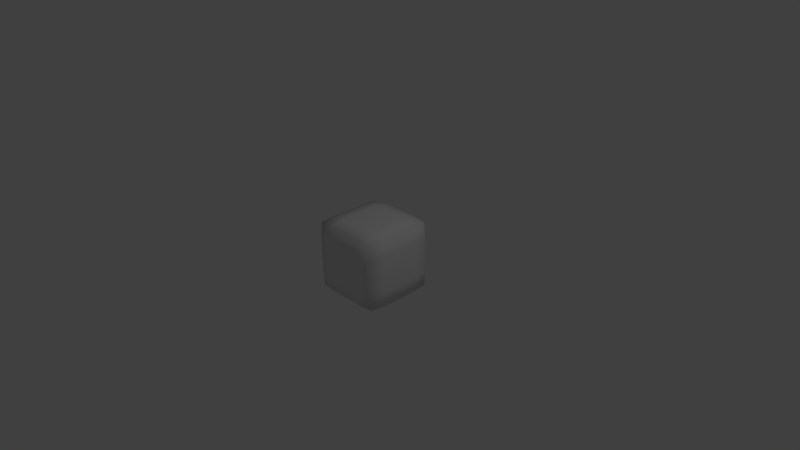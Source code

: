 # Source: Block_Sphere.blend  (saved by Blender 2.74.0; exported with 4.5.12 LTS)
import bpy
from mathutils import Matrix  # noqa: F401  (used for matrix-valued properties, if any)

bpy.ops.wm.read_factory_settings(use_empty=True)
scene = bpy.context.scene
scene.name = 'Scene'

# ---- collections
col_collection_1 = bpy.data.collections.new('Collection 1'); scene.collection.children.link(col_collection_1)

# ---- materials (node trees are filled in below, after node groups)
mat_insideshape = bpy.data.materials.new('InsideShape')
mat_insideshape.alpha_threshold = 0.0
mat_insideshape.use_transparent_shadow = False
mat_insideshape.roughness = 0.5
mat_insideshape.line_color = (0.0, 0.0, 0.0, 1.0)
mat_cube = bpy.data.materials.new('Cube')
mat_cube.alpha_threshold = 0.0
mat_cube.use_transparent_shadow = False
mat_cube.roughness = 0.5
mat_cube.line_color = (0.0, 0.0, 0.0, 0.5)

# ---- material node trees

# ---- world
world_world = bpy.data.worlds.new('World'); scene.world = world_world
world_world.color = (0.05088, 0.05088, 0.05088)
world_world.use_sun_shadow = False
world_world.sun_shadow_jitter_overblur = 0.0
world_world.cycles.sampling_method = 'MANUAL'
world_world.cycles.sample_map_resolution = 256

# ---- cameras
cam_camera = bpy.data.cameras.new('Camera')
cam_camera.clip_end = 100.0
cam_camera.lens = 35.0
cam_camera.sensor_width = 32.0
cam_camera.sensor_height = 18.0
cam_camera.ortho_scale = 7.314
cam_camera.dof.focus_distance = 0.0
cam_camera.dof.aperture_fstop = 128.0

# ---- lights
light_lamp = bpy.data.lights.new('Lamp', 'POINT')
light_lamp.transmission_factor = 0.0
light_lamp.cutoff_distance = 30.0
light_lamp.energy = 100.0
light_lamp.shadow_buffer_clip_start = 1.001
light_lamp.shadow_soft_size = 0.1
light_lamp.shadow_maximum_resolution = 0.006
light_lamp.use_absolute_resolution = True
light_lamp.cycles.use_multiple_importance_sampling = False

# ---- meshes
me_sphere_001 = bpy.data.meshes.new('Sphere.001')
me_sphere_001.from_pydata([(-0.07804, 3.048e-08, 0.3923), (-0.1531, 3.048e-08, 0.3696), (-0.2222, 3.048e-08, 0.3326), (-0.2828, 3.048e-08, 0.2828), (-0.3326, 3.048e-08, 0.2222), (-0.3696, 3.048e-08, 0.1531), (-0.3923, 3.048e-08, 0.07804), (-0.4, 3.048e-08, 2.946e-08), (-0.3923, 3.048e-08, -0.07804), (-0.3696, 3.048e-08, -0.1531), (-0.3326, 3.048e-08, -0.2222), (-0.2828, 3.048e-08, -0.2828), (-0.2222, 3.048e-08, -0.3326), (-0.1531, 3.048e-08, -0.3696), (-0.07804, 3.048e-08, -0.3923), (-0.0721, 0.02986, 0.3923), (-0.1414, 0.05858, 0.3696), (-0.2053, 0.08504, 0.3326), (-0.2613, 0.1082, 0.2828), (-0.3073, 0.1273, 0.2222), (-0.3414, 0.1414, 0.1531), (-0.3625, 0.1501, 0.07804), (-0.3696, 0.1531, 4.694e-08), (-0.3625, 0.1501, -0.07804), (-0.3414, 0.1414, -0.1531), (-0.3073, 0.1273, -0.2222), (-0.2613, 0.1082, -0.2828), (-0.2053, 0.08504, -0.3326), (-0.1414, 0.05858, -0.3696), (-0.0721, 0.02986, -0.3923), (-0.05518, 0.05518, 0.3923), (-0.1082, 0.1082, 0.3696), (-0.1571, 0.1571, 0.3326), (-0.2, 0.2, 0.2828), (-0.2352, 0.2352, 0.2222), (-0.2613, 0.2613, 0.1531), (-0.2774, 0.2774, 0.07804), (-0.2828, 0.2828, 4.694e-08), (-0.2774, 0.2774, -0.07804), (-0.2613, 0.2613, -0.1531), (-0.2352, 0.2352, -0.2222), (-0.2, 0.2, -0.2828), (-0.1571, 0.1571, -0.3326), (-0.1082, 0.1082, -0.3696), (-0.05518, 0.05518, -0.3923), (2.928e-07, 3.048e-08, -0.4), (-0.02986, 0.0721, 0.3923), (-0.05858, 0.1414, 0.3696), (-0.08504, 0.2053, 0.3326), (-0.1082, 0.2613, 0.2828), (-0.1273, 0.3073, 0.2222), (-0.1414, 0.3414, 0.1531), (-0.1501, 0.3625, 0.07804), (-0.1531, 0.3696, 4.694e-08), (-0.1501, 0.3625, -0.07804), (-0.1414, 0.3414, -0.1531), (-0.1273, 0.3073, -0.2222), (-0.1082, 0.2613, -0.2828), (-0.08504, 0.2053, -0.3326), (-0.05858, 0.1414, -0.3696), (-0.02986, 0.0721, -0.3923), (2.958e-07, 0.07804, 0.3923), (2.928e-07, 0.1531, 0.3696), (2.928e-07, 0.2222, 0.3326), (2.928e-07, 0.2828, 0.2828), (3.166e-07, 0.3326, 0.2222), (3.047e-07, 0.3696, 0.1531), (2.928e-07, 0.3923, 0.07804), (3.047e-07, 0.4, 4.694e-08), (2.928e-07, 0.3923, -0.07804), (3.047e-07, 0.3696, -0.1531), (3.166e-07, 0.3326, -0.2222), (2.928e-07, 0.2828, -0.2828), (3.047e-07, 0.2222, -0.3326), (2.928e-07, 0.1531, -0.3696), (2.868e-07, 0.07804, -0.3923), (0.02986, 0.0721, 0.3923), (0.05858, 0.1414, 0.3696), (0.08504, 0.2053, 0.3326), (0.1082, 0.2613, 0.2828), (0.1273, 0.3073, 0.2222), (0.1414, 0.3414, 0.1531), (0.1501, 0.3625, 0.07804), (0.1531, 0.3696, 4.694e-08), (0.1501, 0.3625, -0.07804), (0.1414, 0.3414, -0.1531), (0.1273, 0.3073, -0.2222), (0.1082, 0.2613, -0.2828), (0.08504, 0.2053, -0.3326), (0.05858, 0.1414, -0.3696), (0.02986, 0.0721, -0.3923), (0.05518, 0.05518, 0.3923), (0.1082, 0.1082, 0.3696), (0.1571, 0.1571, 0.3326), (0.2, 0.2, 0.2828), (0.2352, 0.2352, 0.2222), (0.2613, 0.2613, 0.1531), (0.2774, 0.2774, 0.07804), (0.2828, 0.2828, 4.694e-08), (0.2774, 0.2774, -0.07804), (0.2613, 0.2613, -0.1531), (0.2352, 0.2352, -0.2222), (0.2, 0.2, -0.2828), (0.1571, 0.1571, -0.3326), (0.1082, 0.1082, -0.3696), (0.05518, 0.05518, -0.3923), (0.0721, 0.02986, 0.3923), (0.1414, 0.05858, 0.3696), (0.2053, 0.08504, 0.3326), (0.2613, 0.1082, 0.2828), (0.3073, 0.1273, 0.2222), (0.3414, 0.1414, 0.1531), (0.3625, 0.1501, 0.07804), (0.3696, 0.1531, 4.694e-08), (0.3625, 0.1501, -0.07804), (0.3414, 0.1414, -0.1531), (0.3073, 0.1273, -0.2222), (0.2613, 0.1082, -0.2828), (0.2053, 0.08504, -0.3326), (0.1414, 0.05858, -0.3696), (0.0721, 0.02986, -0.3923), (0.07804, 1.856e-08, 0.3923), (0.1531, 3.048e-08, 0.3696), (0.2222, 2.452e-08, 0.3326), (0.2828, 3.048e-08, 0.2828), (0.3326, -5.283e-09, 0.2222), (0.3696, 1.856e-08, 0.1531), (0.3923, 3.048e-08, 0.07804), (0.4, 6.638e-09, 4.694e-08), (0.3923, 3.048e-08, -0.07804), (0.3696, -5.283e-09, -0.1531), (0.3326, -5.283e-09, -0.2222), (0.2828, 3.048e-08, -0.2828), (0.2222, 1.856e-08, -0.3326), (0.1531, 3.048e-08, -0.3696), (0.07804, 2.75e-08, -0.3923), (0.0721, -0.02986, 0.3923), (0.1414, -0.05858, 0.3696), (0.2053, -0.08504, 0.3326), (0.2613, -0.1082, 0.2828), (0.3073, -0.1273, 0.2222), (0.3414, -0.1414, 0.1531), (0.3625, -0.1501, 0.07804), (0.3696, -0.1531, 4.694e-08), (0.3625, -0.1501, -0.07804), (0.3414, -0.1414, -0.1531), (0.3073, -0.1273, -0.2222), (0.2613, -0.1082, -0.2828), (0.2053, -0.08504, -0.3326), (0.1414, -0.05858, -0.3696), (0.0721, -0.02986, -0.3923), (0.05518, -0.05518, 0.3923), (0.1082, -0.1082, 0.3696), (0.1571, -0.1571, 0.3326), (0.2, -0.2, 0.2828), (0.2352, -0.2352, 0.2222), (0.2613, -0.2613, 0.1531), (0.2774, -0.2774, 0.07804), (0.2828, -0.2828, 4.694e-08), (0.2774, -0.2774, -0.07804), (0.2613, -0.2613, -0.1531), (0.2352, -0.2352, -0.2222), (0.2, -0.2, -0.2828), (0.1571, -0.1571, -0.3326), (0.1082, -0.1082, -0.3696), (0.05518, -0.05518, -0.3923), (0.02986, -0.0721, 0.3923), (0.05858, -0.1414, 0.3696), (0.08504, -0.2053, 0.3326), (0.1082, -0.2613, 0.2828), (0.1273, -0.3073, 0.2222), (0.1414, -0.3414, 0.1531), (0.1501, -0.3625, 0.07804), (0.1531, -0.3696, 4.694e-08), (0.1501, -0.3625, -0.07804), (0.1414, -0.3414, -0.1531), (0.1273, -0.3073, -0.2222), (0.1082, -0.2613, -0.2828), (0.08504, -0.2053, -0.3326), (0.05858, -0.1414, -0.3696), (0.02986, -0.0721, -0.3923), (2.779e-07, -0.07804, 0.3923), (2.928e-07, -0.1531, 0.3696), (2.809e-07, -0.2222, 0.3326), (2.928e-07, -0.2828, 0.2828), (2.57e-07, -0.3326, 0.2222), (2.689e-07, -0.3696, 0.1531), (2.928e-07, -0.3923, 0.07804), (2.809e-07, -0.4, 4.694e-08), (2.928e-07, -0.3923, -0.07804), (2.332e-07, -0.3696, -0.1531), (2.57e-07, -0.3326, -0.2222), (2.928e-07, -0.2828, -0.2828), (2.809e-07, -0.2222, -0.3326), (2.928e-07, -0.1531, -0.3696), (2.809e-07, -0.07804, -0.3923), (-0.02986, -0.0721, 0.3923), (-0.05858, -0.1414, 0.3696), (-0.08504, -0.2053, 0.3326), (-0.1082, -0.2613, 0.2828), (-0.1273, -0.3073, 0.2222), (-0.1414, -0.3414, 0.1531), (-0.1501, -0.3625, 0.07804), (-0.1531, -0.3696, 4.694e-08), (-0.1501, -0.3625, -0.07804), (-0.1414, -0.3414, -0.1531), (-0.1273, -0.3073, -0.2222), (-0.1082, -0.2613, -0.2828), (-0.08504, -0.2053, -0.3326), (-0.05858, -0.1414, -0.3696), (-0.02986, -0.0721, -0.3923), (-0.05518, -0.05518, 0.3923), (-0.1082, -0.1082, 0.3696), (-0.1571, -0.1571, 0.3326), (-0.2, -0.2, 0.2828), (-0.2352, -0.2352, 0.2222), (-0.2613, -0.2613, 0.1531), (-0.2774, -0.2774, 0.07804), (-0.2828, -0.2828, 4.694e-08), (-0.2774, -0.2774, -0.07804), (-0.2613, -0.2613, -0.1531), (-0.2352, -0.2352, -0.2222), (-0.2, -0.2, -0.2828), (-0.1571, -0.1571, -0.3326), (-0.1082, -0.1082, -0.3696), (-0.05518, -0.05518, -0.3923), (1.724e-07, -1.94e-08, 0.4), (-0.0721, -0.02986, 0.3923), (-0.1414, -0.05858, 0.3696), (-0.2053, -0.08504, 0.3326), (-0.2613, -0.1082, 0.2828), (-0.3073, -0.1273, 0.2222), (-0.3414, -0.1414, 0.1531), (-0.3625, -0.1501, 0.07804), (-0.3696, -0.1531, 4.694e-08), (-0.3625, -0.1501, -0.07804), (-0.3414, -0.1414, -0.1531), (-0.3073, -0.1273, -0.2222), (-0.2613, -0.1082, -0.2828), (-0.2053, -0.08504, -0.3326), (-0.1414, -0.05858, -0.3696), (-0.0721, -0.02986, -0.3923)], [], [(13, 12, 27, 28), (7, 6, 21, 22), (1, 0, 15, 16), (14, 13, 28, 29), (8, 7, 22, 23), (2, 1, 16, 17), (9, 8, 23, 24), (3, 2, 17, 18), (10, 9, 24, 25), (4, 3, 18, 19), (11, 10, 25, 26), (5, 4, 19, 20), (12, 11, 26, 27), (6, 5, 20, 21), (24, 23, 38, 39), (18, 17, 32, 33), (25, 24, 39, 40), (19, 18, 33, 34), (26, 25, 40, 41), (20, 19, 34, 35), (27, 26, 41, 42), (21, 20, 35, 36), (28, 27, 42, 43), (22, 21, 36, 37), (16, 15, 30, 31), (29, 28, 43, 44), (23, 22, 37, 38), (17, 16, 31, 32), (43, 42, 58, 59), (37, 36, 52, 53), (31, 30, 46, 47), (44, 43, 59, 60), (38, 37, 53, 54), (32, 31, 47, 48), (39, 38, 54, 55), (33, 32, 48, 49), (40, 39, 55, 56), (34, 33, 49, 50), (41, 40, 56, 57), (35, 34, 50, 51), (42, 41, 57, 58), (36, 35, 51, 52), (57, 56, 71, 72), (51, 50, 65, 66), (58, 57, 72, 73), (52, 51, 66, 67), (59, 58, 73, 74), (53, 52, 67, 68), (47, 46, 61, 62), (60, 59, 74, 75), (54, 53, 68, 69), (48, 47, 62, 63), (55, 54, 69, 70), (49, 48, 63, 64), (56, 55, 70, 71), (50, 49, 64, 65), (70, 69, 84, 85), (64, 63, 78, 79), (71, 70, 85, 86), (65, 64, 79, 80), (72, 71, 86, 87), (66, 65, 80, 81), (73, 72, 87, 88), (67, 66, 81, 82), (74, 73, 88, 89), (68, 67, 82, 83), (62, 61, 76, 77), (75, 74, 89, 90), (69, 68, 83, 84), (63, 62, 77, 78), (89, 88, 103, 104), (83, 82, 97, 98), (77, 76, 91, 92), (90, 89, 104, 105), (84, 83, 98, 99), (78, 77, 92, 93), (85, 84, 99, 100), (79, 78, 93, 94), (86, 85, 100, 101), (80, 79, 94, 95), (87, 86, 101, 102), (81, 80, 95, 96), (88, 87, 102, 103), (82, 81, 96, 97), (102, 101, 116, 117), (96, 95, 110, 111), (103, 102, 117, 118), (97, 96, 111, 112), (104, 103, 118, 119), (98, 97, 112, 113), (92, 91, 106, 107), (105, 104, 119, 120), (99, 98, 113, 114), (93, 92, 107, 108), (100, 99, 114, 115), (94, 93, 108, 109), (101, 100, 115, 116), (95, 94, 109, 110), (108, 107, 122, 123), (115, 114, 129, 130), (109, 108, 123, 124), (116, 115, 130, 131), (110, 109, 124, 125), (117, 116, 131, 132), (111, 110, 125, 126), (118, 117, 132, 133), (112, 111, 126, 127), (119, 118, 133, 134), (113, 112, 127, 128), (107, 106, 121, 122), (120, 119, 134, 135), (114, 113, 128, 129), (127, 126, 141, 142), (134, 133, 148, 149), (128, 127, 142, 143), (122, 121, 136, 137), (135, 134, 149, 150), (129, 128, 143, 144), (123, 122, 137, 138), (130, 129, 144, 145), (124, 123, 138, 139), (131, 130, 145, 146), (125, 124, 139, 140), (132, 131, 146, 147), (126, 125, 140, 141), (133, 132, 147, 148), (146, 145, 160, 161), (140, 139, 154, 155), (147, 146, 161, 162), (141, 140, 155, 156), (148, 147, 162, 163), (142, 141, 156, 157), (149, 148, 163, 164), (143, 142, 157, 158), (137, 136, 151, 152), (150, 149, 164, 165), (144, 143, 158, 159), (138, 137, 152, 153), (145, 144, 159, 160), (139, 138, 153, 154), (165, 164, 179, 180), (159, 158, 173, 174), (153, 152, 167, 168), (160, 159, 174, 175), (154, 153, 168, 169), (161, 160, 175, 176), (155, 154, 169, 170), (162, 161, 176, 177), (156, 155, 170, 171), (163, 162, 177, 178), (157, 156, 171, 172), (164, 163, 178, 179), (158, 157, 172, 173), (152, 151, 166, 167), (178, 177, 192, 193), (172, 171, 186, 187), (179, 178, 193, 194), (173, 172, 187, 188), (167, 166, 181, 182), (180, 179, 194, 195), (174, 173, 188, 189), (168, 167, 182, 183), (175, 174, 189, 190), (169, 168, 183, 184), (176, 175, 190, 191), (170, 169, 184, 185), (177, 176, 191, 192), (171, 170, 185, 186), (191, 190, 205, 206), (185, 184, 199, 200), (192, 191, 206, 207), (186, 185, 200, 201), (193, 192, 207, 208), (187, 186, 201, 202), (194, 193, 208, 209), (188, 187, 202, 203), (182, 181, 196, 197), (195, 194, 209, 210), (189, 188, 203, 204), (183, 182, 197, 198), (190, 189, 204, 205), (184, 183, 198, 199), (210, 209, 224, 225), (204, 203, 218, 219), (198, 197, 212, 213), (205, 204, 219, 220), (199, 198, 213, 214), (206, 205, 220, 221), (200, 199, 214, 215), (207, 206, 221, 222), (201, 200, 215, 216), (208, 207, 222, 223), (202, 201, 216, 217), (209, 208, 223, 224), (203, 202, 217, 218), (197, 196, 211, 212), (223, 222, 238, 239), (217, 216, 232, 233), (224, 223, 239, 240), (218, 217, 233, 234), (212, 211, 227, 228), (225, 224, 240, 241), (219, 218, 234, 235), (213, 212, 228, 229), (220, 219, 235, 236), (214, 213, 229, 230), (221, 220, 236, 237), (215, 214, 230, 231), (222, 221, 237, 238), (216, 215, 231, 232), (45, 14, 29), (0, 226, 15), (45, 29, 44), (15, 226, 30), (45, 44, 60), (30, 226, 46), (46, 226, 61), (45, 60, 75), (45, 75, 90), (61, 226, 76), (45, 90, 105), (76, 226, 91), (91, 226, 106), (45, 105, 120), (45, 120, 135), (106, 226, 121), (121, 226, 136), (45, 135, 150), (136, 226, 151), (45, 150, 165), (45, 165, 180), (151, 226, 166), (166, 226, 181), (45, 180, 195), (181, 226, 196), (45, 195, 210), (45, 210, 225), (196, 226, 211), (211, 226, 227), (45, 225, 241), (237, 236, 9, 10), (231, 230, 3, 4), (238, 237, 10, 11), (232, 231, 4, 5), (239, 238, 11, 12), (233, 232, 5, 6), (227, 226, 0), (240, 239, 12, 13), (234, 233, 6, 7), (228, 227, 0, 1), (241, 240, 13, 14), (235, 234, 7, 8), (229, 228, 1, 2), (45, 241, 14), (236, 235, 8, 9), (230, 229, 2, 3)])
me_sphere_001.polygons.foreach_set('use_smooth', [True] * 256)
me_sphere_001.materials.append(mat_insideshape)
me_sphere_001.use_remesh_preserve_volume = False
me_sphere_001.use_remesh_preserve_attributes = False
me_sphere_001.use_mirror_vertex_groups = False
me_sphere_001.update()
me_cube = bpy.data.meshes.new('Cube')
me_cube.from_pydata([(0.4583, 0.4583, -0.4583), (0.4583, -0.4583, -0.4583), (-0.4583, -0.4583, -0.4583), (-0.4583, 0.4583, -0.4583), (0.4583, 0.4583, 0.4583), (0.4583, -0.4583, 0.4583), (-0.4583, -0.4583, 0.4583), (-0.4583, 0.4583, 0.4583), (0.4688, 0.4687, 0.0), (0.4688, -2.98e-08, -0.4688), (0.4687, -0.4688, 0.0), (0.4687, -2.813e-07, 0.4688), (-0.4688, -0.4687, 0.0), (-2.738e-07, -0.4688, 0.4688), (-6.333e-08, -0.4687, -0.4688), (-0.4687, 0.4688, 0.0), (-0.4687, 1.136e-07, -0.4688), (-0.4688, 7.823e-08, 0.4688), (1.043e-07, 0.4687, 0.4688), (8.754e-08, 0.4688, -0.4688), (0.5, -1.639e-07, 0.0), (-1.788e-07, -0.5, 0.0), (-0.5, 1.024e-07, 0.0), (1.173e-07, 0.5, 0.0), (-6.706e-08, -1.08e-07, 0.5), (5.588e-09, 4.843e-08, -0.5), (0.4688, 0.4687, -0.25), (0.4688, -0.25, -0.4688), (0.4687, -0.4688, 0.25), (0.4688, 0.25, 0.4688), (-0.4688, -0.4687, 0.25), (0.25, -0.4688, 0.4688), (-0.25, -0.4687, -0.4688), (-0.4687, 0.4688, -0.25), (-0.4688, -0.25, -0.4688), (-0.4688, 0.25, 0.4688), (-0.25, 0.4687, 0.4688), (-0.25, 0.4688, -0.4688), (0.4688, 0.4687, 0.25), (0.4688, 0.25, -0.4688), (0.4687, -0.4688, -0.25), (0.4687, -0.25, 0.4688), (-0.4688, -0.4687, -0.25), (-0.25, -0.4688, 0.4688), (0.25, -0.4688, -0.4688), (-0.4687, 0.4688, 0.25), (-0.4687, 0.25, -0.4688), (-0.4688, -0.25, 0.4688), (0.25, 0.4687, 0.4688), (0.25, 0.4688, -0.4688), (0.5, -2.31e-07, 0.25), (0.5, -9.686e-08, -0.25), (0.5, -0.25, 0.0), (0.5, 0.25, 0.0), (-1.173e-07, -0.5, -0.25), (-2.384e-07, -0.5, 0.25), (0.25, -0.5, 0.0), (-0.25, -0.5, 0.0), (-0.5, 1.155e-07, -0.25), (-0.5, 9.499e-08, 0.25), (-0.5, -0.25, 0.0), (-0.5, 0.25, 0.0), (-0.25, 0.5, 0.0), (0.25, 0.5, 0.0), (1.155e-07, 0.5, 0.25), (1.062e-07, 0.5, -0.25), (-0.25, -9.313e-09, 0.5), (0.25, -2.086e-07, 0.5), (-1.788e-07, -0.25, 0.5), (2.608e-08, 0.25, 0.5), (-0.25, 8.382e-08, -0.5), (0.25, 7.451e-09, -0.5), (4.657e-08, 0.25, -0.5), (-2.608e-08, -0.25, -0.5), (0.5, 0.25, 0.25), (-0.25, -0.5, -0.25), (-0.5, 0.25, -0.25), (-0.25, 0.5, -0.25), (-0.25, 0.25, 0.5), (-0.25, -0.25, -0.5), (0.5, -0.25, 0.25), (0.5, -0.25, -0.25), (0.5, 0.25, -0.25), (0.25, -0.5, -0.25), (0.25, -0.5, 0.25), (-0.25, -0.5, 0.25), (-0.5, -0.25, -0.25), (-0.5, -0.25, 0.25), (-0.5, 0.25, 0.25), (-0.25, 0.5, 0.25), (0.25, 0.5, 0.25), (0.25, 0.5, -0.25), (-0.25, -0.25, 0.5), (0.25, -0.25, 0.5), (0.25, 0.25, 0.5), (-0.25, 0.25, -0.5), (0.25, 0.25, -0.5), (0.25, -0.25, -0.5)], [], [(74, 38, 4, 29), (75, 42, 2, 32), (76, 33, 3, 46), (77, 37, 3, 33), (78, 36, 7, 35), (79, 32, 2, 34), (80, 50, 11, 41), (81, 51, 20, 52), (82, 26, 8, 53), (83, 54, 14, 44), (84, 55, 21, 56), (85, 30, 12, 57), (86, 58, 16, 34), (87, 59, 22, 60), (88, 45, 15, 61), (89, 62, 15, 45), (90, 63, 23, 64), (91, 49, 19, 65), (92, 66, 17, 47), (93, 67, 24, 68), (94, 48, 18, 69), (95, 70, 16, 46), (96, 71, 25, 72), (97, 44, 14, 73), (50, 74, 29, 11), (20, 53, 74, 50), (53, 8, 38, 74), (54, 75, 32, 14), (21, 57, 75, 54), (57, 12, 42, 75), (58, 76, 46, 16), (22, 61, 76, 58), (61, 15, 33, 76), (62, 77, 33, 15), (23, 65, 77, 62), (65, 19, 37, 77), (66, 78, 35, 17), (24, 69, 78, 66), (69, 18, 36, 78), (70, 79, 34, 16), (25, 73, 79, 70), (73, 14, 32, 79), (28, 80, 41, 5), (10, 52, 80, 28), (52, 20, 50, 80), (40, 81, 52, 10), (1, 27, 81, 40), (27, 9, 51, 81), (51, 82, 53, 20), (9, 39, 82, 51), (39, 0, 26, 82), (40, 83, 44, 1), (10, 56, 83, 40), (56, 21, 54, 83), (28, 84, 56, 10), (5, 31, 84, 28), (31, 13, 55, 84), (55, 85, 57, 21), (13, 43, 85, 55), (43, 6, 30, 85), (42, 86, 34, 2), (12, 60, 86, 42), (60, 22, 58, 86), (30, 87, 60, 12), (6, 47, 87, 30), (47, 17, 59, 87), (59, 88, 61, 22), (17, 35, 88, 59), (35, 7, 45, 88), (36, 89, 45, 7), (18, 64, 89, 36), (64, 23, 62, 89), (48, 90, 64, 18), (4, 38, 90, 48), (38, 8, 63, 90), (63, 91, 65, 23), (8, 26, 91, 63), (26, 0, 49, 91), (43, 92, 47, 6), (13, 68, 92, 43), (68, 24, 66, 92), (31, 93, 68, 13), (5, 41, 93, 31), (41, 11, 67, 93), (67, 94, 69, 24), (11, 29, 94, 67), (29, 4, 48, 94), (37, 95, 46, 3), (19, 72, 95, 37), (72, 25, 70, 95), (49, 96, 72, 19), (0, 39, 96, 49), (39, 9, 71, 96), (71, 97, 73, 25), (9, 27, 97, 71), (27, 1, 44, 97)])
me_cube.polygons.foreach_set('use_smooth', [True] * 96)
me_cube.materials.append(mat_cube)
me_cube.use_remesh_preserve_volume = False
me_cube.use_remesh_preserve_attributes = False
me_cube.use_mirror_vertex_groups = False
me_cube.update()

# ---- objects
ob_insideshape = bpy.data.objects.new('InsideShape', me_sphere_001)
ob_cube = bpy.data.objects.new('Cube', me_cube)
ob_lamp = bpy.data.objects.new('Lamp', light_lamp)
ob_camera = bpy.data.objects.new('Camera', cam_camera)

# ---- transforms, parenting, visibility, modifiers, constraints
ob_insideshape.location = (0.0, 0.0, 0.0)
ob_insideshape.lineart.crease_threshold = 0.0
ob_cube.location = (0.0, 0.0, 0.0)
ob_cube.lock_rotations_4d = False
ob_cube.empty_display_type = 'ARROWS'
ob_cube.lineart.crease_threshold = 0.0
ob_lamp.location = (4.076, 1.005, 5.904)
ob_lamp.rotation_euler = (0.6503, 0.05522, 1.866)
ob_lamp.lock_rotations_4d = False
ob_lamp.empty_display_type = 'ARROWS'
ob_lamp.color = (0.0, 0.0, 0.0, 0.0)
ob_lamp.lineart.crease_threshold = 0.0
ob_camera.location = (7.481, -6.508, 5.344)
ob_camera.rotation_euler = (1.109, 0.01082, 0.8149)
ob_camera.lock_rotations_4d = False
ob_camera.empty_display_type = 'ARROWS'
ob_camera.color = (0.0, 0.0, 0.0, 0.0)
ob_camera.display_type = 'WIRE'
ob_camera.lineart.crease_threshold = 0.0

# ---- collection membership
col_collection_1.objects.link(ob_insideshape)
col_collection_1.objects.link(ob_cube)
col_collection_1.objects.link(ob_lamp)
col_collection_1.objects.link(ob_camera)

# ---- scene / render settings (as saved in the file)
scene.camera = ob_camera
scene.frame_start = 1; scene.frame_end = 250; scene.frame_set(1)
scene.render.engine = 'BLENDER_EEVEE_NEXT'
scene.render.image_settings.color_mode = 'RGB'
scene.render.image_settings.compression = 90
scene.render.resolution_percentage = 50
scene.render.dither_intensity = 0.0
scene.render.bake_margin = 2
scene.cycles.use_denoising = False
scene.cycles.samples = 10
scene.cycles.sampling_pattern = 'TABULATED_SOBOL'
scene.cycles.light_sampling_threshold = 0.0
scene.cycles.use_adaptive_sampling = False
scene.cycles.use_light_tree = False
scene.cycles.blur_glossy = 0.0
scene.cycles.volume_bounces = 1
scene.cycles.pixel_filter_type = 'GAUSSIAN'
scene.cycles.sample_clamp_indirect = 0.0
scene.view_settings.view_transform = 'Standard'
bpy.context.view_layer.update()
